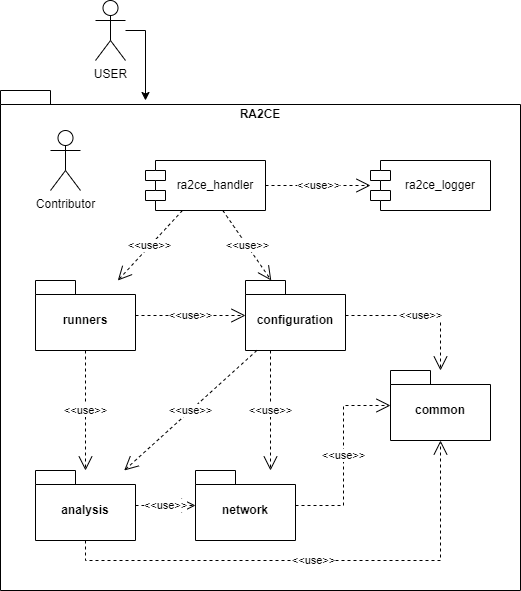

The diagram above was exported from draw.io. Its source (the exported page's mxGraphModel, read from the mxfile embedded in the PNG):
<mxGraphModel dx="1434" dy="844" grid="1" gridSize="10" guides="1" tooltips="1" connect="1" arrows="1" fold="1" page="1" pageScale="1" pageWidth="850" pageHeight="1100" math="0" shadow="0">
  <root>
    <mxCell id="0" />
    <mxCell id="1" parent="0" />
    <mxCell id="qSuyjAUSTVR3OFU4OLkO-1" value="RA2CE" style="shape=folder;fontStyle=1;spacingTop=10;tabWidth=40;tabHeight=14;tabPosition=left;html=1;whiteSpace=wrap;verticalAlign=top;" parent="1" vertex="1">
      <mxGeometry x="140" y="200" width="520" height="500" as="geometry" />
    </mxCell>
    <mxCell id="DDgb_ZeBUq6CpwSrKfSQ-6" value="" style="edgeStyle=orthogonalEdgeStyle;rounded=0;orthogonalLoop=1;jettySize=auto;html=1;" parent="1" edge="1">
      <mxGeometry relative="1" as="geometry">
        <Array as="points">
          <mxPoint x="823" y="470" />
          <mxPoint x="630" y="470" />
        </Array>
        <mxPoint x="823" y="450" as="sourcePoint" />
      </mxGeometry>
    </mxCell>
    <mxCell id="DDgb_ZeBUq6CpwSrKfSQ-1" value="USER" style="shape=umlActor;verticalLabelPosition=bottom;verticalAlign=top;html=1;outlineConnect=0;" parent="1" vertex="1">
      <mxGeometry x="235" y="110" width="30" height="60" as="geometry" />
    </mxCell>
    <mxCell id="DDgb_ZeBUq6CpwSrKfSQ-39" style="edgeStyle=orthogonalEdgeStyle;rounded=0;orthogonalLoop=1;jettySize=auto;html=1;" parent="1" source="DDgb_ZeBUq6CpwSrKfSQ-1" edge="1">
      <mxGeometry relative="1" as="geometry">
        <mxPoint x="285" y="210" as="targetPoint" />
        <Array as="points">
          <mxPoint x="285" y="140" />
        </Array>
      </mxGeometry>
    </mxCell>
    <mxCell id="DDgb_ZeBUq6CpwSrKfSQ-42" value="ra2ce_handler" style="shape=module;align=left;spacingLeft=20;align=center;verticalAlign=middle;whiteSpace=wrap;html=1;" parent="1" vertex="1">
      <mxGeometry x="285" y="270" width="120" height="50" as="geometry" />
    </mxCell>
    <mxCell id="DDgb_ZeBUq6CpwSrKfSQ-43" value="ra2ce_logger" style="shape=module;align=left;spacingLeft=20;align=center;verticalAlign=middle;whiteSpace=wrap;html=1;" parent="1" vertex="1">
      <mxGeometry x="510" y="270" width="120" height="50" as="geometry" />
    </mxCell>
    <mxCell id="DDgb_ZeBUq6CpwSrKfSQ-46" value="runners" style="shape=folder;fontStyle=1;spacingTop=10;tabWidth=40;tabHeight=14;tabPosition=left;html=1;whiteSpace=wrap;" parent="1" vertex="1">
      <mxGeometry x="175" y="390" width="100" height="70" as="geometry" />
    </mxCell>
    <mxCell id="EjRnbaxujVqeLgnCOcmt-1" value="&amp;lt;&amp;lt;use&amp;gt;&amp;gt;" style="endArrow=open;endSize=12;dashed=1;html=1;rounded=0;" parent="1" source="DDgb_ZeBUq6CpwSrKfSQ-42" target="DDgb_ZeBUq6CpwSrKfSQ-43" edge="1">
      <mxGeometry width="160" relative="1" as="geometry">
        <mxPoint x="675" y="440" as="sourcePoint" />
        <mxPoint x="835" y="440" as="targetPoint" />
      </mxGeometry>
    </mxCell>
    <mxCell id="EjRnbaxujVqeLgnCOcmt-3" value="&amp;lt;&amp;lt;use&amp;gt;&amp;gt;" style="endArrow=open;endSize=12;dashed=1;html=1;rounded=0;" parent="1" source="DDgb_ZeBUq6CpwSrKfSQ-42" target="DDgb_ZeBUq6CpwSrKfSQ-46" edge="1">
      <mxGeometry width="160" relative="1" as="geometry">
        <mxPoint x="415" y="305" as="sourcePoint" />
        <mxPoint x="565" y="305" as="targetPoint" />
      </mxGeometry>
    </mxCell>
    <mxCell id="EjRnbaxujVqeLgnCOcmt-4" value="&amp;lt;&amp;lt;use&amp;gt;&amp;gt;" style="endArrow=open;endSize=12;dashed=1;html=1;rounded=0;" parent="1" source="DDgb_ZeBUq6CpwSrKfSQ-42" target="DDgb_ZeBUq6CpwSrKfSQ-49" edge="1">
      <mxGeometry width="160" relative="1" as="geometry">
        <mxPoint x="555" y="450" as="sourcePoint" />
        <mxPoint x="715" y="450" as="targetPoint" />
      </mxGeometry>
    </mxCell>
    <mxCell id="EjRnbaxujVqeLgnCOcmt-12" value="&amp;lt;&amp;lt;use&amp;gt;&amp;gt;" style="endArrow=open;endSize=12;dashed=1;html=1;rounded=0;" parent="1" source="DDgb_ZeBUq6CpwSrKfSQ-46" target="DDgb_ZeBUq6CpwSrKfSQ-49" edge="1">
      <mxGeometry width="160" relative="1" as="geometry">
        <mxPoint x="555" y="440" as="sourcePoint" />
        <mxPoint x="715" y="440" as="targetPoint" />
      </mxGeometry>
    </mxCell>
    <mxCell id="DDgb_ZeBUq6CpwSrKfSQ-44" value="common" style="shape=folder;fontStyle=1;spacingTop=10;tabWidth=40;tabHeight=14;tabPosition=left;html=1;whiteSpace=wrap;" parent="1" vertex="1">
      <mxGeometry x="530" y="480" width="100" height="70" as="geometry" />
    </mxCell>
    <mxCell id="DDgb_ZeBUq6CpwSrKfSQ-49" value="configuration" style="shape=folder;fontStyle=1;spacingTop=10;tabWidth=40;tabHeight=14;tabPosition=left;html=1;whiteSpace=wrap;" parent="1" vertex="1">
      <mxGeometry x="385" y="390" width="100" height="70" as="geometry" />
    </mxCell>
    <mxCell id="EjRnbaxujVqeLgnCOcmt-7" value="&amp;lt;&amp;lt;use&amp;gt;&amp;gt;" style="endArrow=open;endSize=12;dashed=1;html=1;rounded=0;" parent="1" source="DDgb_ZeBUq6CpwSrKfSQ-49" target="DDgb_ZeBUq6CpwSrKfSQ-44" edge="1">
      <mxGeometry width="160" relative="1" as="geometry">
        <mxPoint x="555" y="450" as="sourcePoint" />
        <mxPoint x="715" y="450" as="targetPoint" />
        <Array as="points">
          <mxPoint x="580" y="425" />
        </Array>
      </mxGeometry>
    </mxCell>
    <mxCell id="EjRnbaxujVqeLgnCOcmt-13" value="" style="group" parent="1" vertex="1" connectable="0">
      <mxGeometry x="175" y="490" width="260" height="160" as="geometry" />
    </mxCell>
    <mxCell id="DDgb_ZeBUq6CpwSrKfSQ-40" value="analysis" style="shape=folder;fontStyle=1;spacingTop=10;tabWidth=40;tabHeight=14;tabPosition=left;html=1;whiteSpace=wrap;" parent="EjRnbaxujVqeLgnCOcmt-13" vertex="1">
      <mxGeometry y="90" width="100" height="70" as="geometry" />
    </mxCell>
    <mxCell id="DDgb_ZeBUq6CpwSrKfSQ-45" value="network" style="shape=folder;fontStyle=1;spacingTop=10;tabWidth=40;tabHeight=14;tabPosition=left;html=1;whiteSpace=wrap;" parent="EjRnbaxujVqeLgnCOcmt-13" vertex="1">
      <mxGeometry x="160" y="90" width="100" height="70" as="geometry" />
    </mxCell>
    <mxCell id="EjRnbaxujVqeLgnCOcmt-10" value="&amp;lt;&amp;lt;use&amp;gt;&amp;gt;" style="endArrow=open;endSize=12;dashed=1;html=1;rounded=0;" parent="EjRnbaxujVqeLgnCOcmt-13" source="DDgb_ZeBUq6CpwSrKfSQ-40" target="DDgb_ZeBUq6CpwSrKfSQ-45" edge="1">
      <mxGeometry width="160" relative="1" as="geometry">
        <mxPoint x="650" y="350" as="sourcePoint" />
        <mxPoint x="810" y="350" as="targetPoint" />
      </mxGeometry>
    </mxCell>
    <mxCell id="EjRnbaxujVqeLgnCOcmt-5" value="&amp;lt;&amp;lt;use&amp;gt;&amp;gt;" style="endArrow=open;endSize=12;dashed=1;html=1;rounded=0;" parent="1" source="DDgb_ZeBUq6CpwSrKfSQ-40" target="DDgb_ZeBUq6CpwSrKfSQ-44" edge="1">
      <mxGeometry width="160" relative="1" as="geometry">
        <mxPoint x="555" y="450" as="sourcePoint" />
        <mxPoint x="715" y="450" as="targetPoint" />
        <Array as="points">
          <mxPoint x="225" y="670" />
          <mxPoint x="580" y="670" />
        </Array>
      </mxGeometry>
    </mxCell>
    <mxCell id="EjRnbaxujVqeLgnCOcmt-14" value="&amp;lt;&amp;lt;use&amp;gt;&amp;gt;" style="endArrow=open;endSize=12;dashed=1;html=1;rounded=0;" parent="1" source="DDgb_ZeBUq6CpwSrKfSQ-46" target="DDgb_ZeBUq6CpwSrKfSQ-40" edge="1">
      <mxGeometry width="160" relative="1" as="geometry">
        <mxPoint x="385" y="430" as="sourcePoint" />
        <mxPoint x="545" y="430" as="targetPoint" />
      </mxGeometry>
    </mxCell>
    <mxCell id="EjRnbaxujVqeLgnCOcmt-9" value="&amp;lt;&amp;lt;use&amp;gt;&amp;gt;" style="endArrow=open;endSize=12;dashed=1;html=1;rounded=0;elbow=vertical;" parent="1" source="DDgb_ZeBUq6CpwSrKfSQ-49" target="DDgb_ZeBUq6CpwSrKfSQ-40" edge="1">
      <mxGeometry width="160" relative="1" as="geometry">
        <mxPoint x="745" y="460" as="sourcePoint" />
        <mxPoint x="905" y="460" as="targetPoint" />
        <mxPoint as="offset" />
      </mxGeometry>
    </mxCell>
    <mxCell id="EjRnbaxujVqeLgnCOcmt-6" value="&amp;lt;&amp;lt;use&amp;gt;&amp;gt;" style="endArrow=open;endSize=12;dashed=1;html=1;rounded=0;edgeStyle=elbowEdgeStyle;" parent="1" source="DDgb_ZeBUq6CpwSrKfSQ-45" target="DDgb_ZeBUq6CpwSrKfSQ-44" edge="1">
      <mxGeometry width="160" relative="1" as="geometry">
        <mxPoint x="495" y="626.5208695652175" as="sourcePoint" />
        <mxPoint x="625" y="569.9991304347825" as="targetPoint" />
      </mxGeometry>
    </mxCell>
    <mxCell id="EjRnbaxujVqeLgnCOcmt-8" value="&amp;lt;&amp;lt;use&amp;gt;&amp;gt;" style="endArrow=open;endSize=12;dashed=1;html=1;rounded=0;edgeStyle=elbowEdgeStyle;" parent="1" source="DDgb_ZeBUq6CpwSrKfSQ-49" target="DDgb_ZeBUq6CpwSrKfSQ-45" edge="1">
      <mxGeometry width="160" relative="1" as="geometry">
        <mxPoint x="745" y="460" as="sourcePoint" />
        <mxPoint x="905" y="460" as="targetPoint" />
      </mxGeometry>
    </mxCell>
    <mxCell id="DDgb_ZeBUq6CpwSrKfSQ-8" value="Contributor" style="shape=umlActor;verticalLabelPosition=bottom;verticalAlign=top;html=1;outlineConnect=0;rotation=0;" parent="1" vertex="1">
      <mxGeometry x="190" y="240" width="30" height="60" as="geometry" />
    </mxCell>
  </root>
</mxGraphModel>